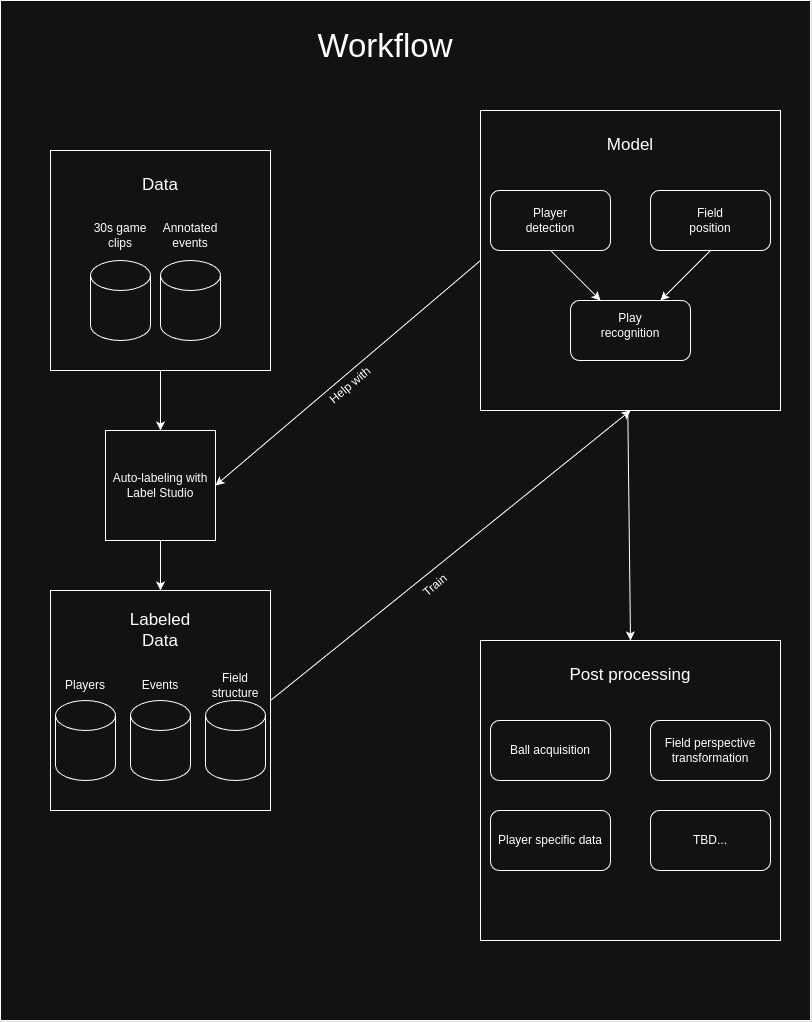

The diagram above was exported from draw.io. Its source (the exported page's mxGraphModel, read from the mxfile embedded in the PNG):
<mxGraphModel dx="2385" dy="1356" grid="1" gridSize="10" guides="1" tooltips="1" connect="1" arrows="1" fold="1" page="1" pageScale="1" pageWidth="850" pageHeight="1100" math="0" shadow="0">
  <root>
    <mxCell id="0" />
    <mxCell id="1" parent="0" />
    <mxCell id="XUA-a3zDKa1IlsKoRZlx-52" value="" style="rounded=0;whiteSpace=wrap;html=1;" parent="1" vertex="1">
      <mxGeometry x="20" y="30" width="810" height="1020" as="geometry" />
    </mxCell>
    <mxCell id="XUA-a3zDKa1IlsKoRZlx-49" value="" style="whiteSpace=wrap;html=1;aspect=fixed;" parent="1" vertex="1">
      <mxGeometry x="500" y="670" width="300" height="300" as="geometry" />
    </mxCell>
    <mxCell id="XUA-a3zDKa1IlsKoRZlx-18" value="" style="whiteSpace=wrap;html=1;aspect=fixed;" parent="1" vertex="1">
      <mxGeometry x="500" y="140" width="300" height="300" as="geometry" />
    </mxCell>
    <mxCell id="XUA-a3zDKa1IlsKoRZlx-32" value="" style="rounded=1;whiteSpace=wrap;html=1;" parent="1" vertex="1">
      <mxGeometry x="590" y="330" width="120" height="60" as="geometry" />
    </mxCell>
    <mxCell id="XUA-a3zDKa1IlsKoRZlx-31" value="" style="rounded=1;whiteSpace=wrap;html=1;" parent="1" vertex="1">
      <mxGeometry x="670" y="220" width="120" height="60" as="geometry" />
    </mxCell>
    <mxCell id="XUA-a3zDKa1IlsKoRZlx-30" value="" style="rounded=1;whiteSpace=wrap;html=1;" parent="1" vertex="1">
      <mxGeometry x="510" y="220" width="120" height="60" as="geometry" />
    </mxCell>
    <mxCell id="XUA-a3zDKa1IlsKoRZlx-20" value="" style="whiteSpace=wrap;html=1;aspect=fixed;" parent="1" vertex="1">
      <mxGeometry x="125" y="460" width="110" height="110" as="geometry" />
    </mxCell>
    <mxCell id="XUA-a3zDKa1IlsKoRZlx-8" value="" style="whiteSpace=wrap;html=1;aspect=fixed;" parent="1" vertex="1">
      <mxGeometry x="70" y="180" width="220" height="220" as="geometry" />
    </mxCell>
    <mxCell id="XUA-a3zDKa1IlsKoRZlx-1" value="&lt;font style=&quot;font-size: 33px;&quot;&gt;Workflow&lt;/font&gt;" style="text;html=1;align=center;verticalAlign=middle;whiteSpace=wrap;rounded=0;" parent="1" vertex="1">
      <mxGeometry x="310" y="30" width="190" height="90" as="geometry" />
    </mxCell>
    <mxCell id="XUA-a3zDKa1IlsKoRZlx-2" value="" style="shape=cylinder3;whiteSpace=wrap;html=1;boundedLbl=1;backgroundOutline=1;size=15;" parent="1" vertex="1">
      <mxGeometry x="110" y="290" width="60" height="80" as="geometry" />
    </mxCell>
    <mxCell id="XUA-a3zDKa1IlsKoRZlx-3" value="30s game clips" style="text;html=1;align=center;verticalAlign=middle;whiteSpace=wrap;rounded=0;" parent="1" vertex="1">
      <mxGeometry x="110" y="250" width="60" height="30" as="geometry" />
    </mxCell>
    <mxCell id="XUA-a3zDKa1IlsKoRZlx-4" value="&lt;font style=&quot;font-size: 17px;&quot;&gt;Data&lt;/font&gt;" style="text;html=1;align=center;verticalAlign=middle;whiteSpace=wrap;rounded=0;" parent="1" vertex="1">
      <mxGeometry x="150" y="200" width="60" height="30" as="geometry" />
    </mxCell>
    <mxCell id="XUA-a3zDKa1IlsKoRZlx-5" value="" style="shape=cylinder3;whiteSpace=wrap;html=1;boundedLbl=1;backgroundOutline=1;size=15;" parent="1" vertex="1">
      <mxGeometry x="180" y="290" width="60" height="80" as="geometry" />
    </mxCell>
    <mxCell id="XUA-a3zDKa1IlsKoRZlx-6" value="Annotated events" style="text;html=1;align=center;verticalAlign=middle;whiteSpace=wrap;rounded=0;" parent="1" vertex="1">
      <mxGeometry x="180" y="250" width="60" height="30" as="geometry" />
    </mxCell>
    <mxCell id="XUA-a3zDKa1IlsKoRZlx-9" value="&lt;font style=&quot;font-size: 17px;&quot;&gt;Model&lt;/font&gt;" style="text;html=1;align=center;verticalAlign=middle;whiteSpace=wrap;rounded=0;" parent="1" vertex="1">
      <mxGeometry x="620" y="160" width="60" height="30" as="geometry" />
    </mxCell>
    <mxCell id="XUA-a3zDKa1IlsKoRZlx-12" value="Player detection" style="text;html=1;align=center;verticalAlign=middle;whiteSpace=wrap;rounded=0;" parent="1" vertex="1">
      <mxGeometry x="540" y="235" width="60" height="30" as="geometry" />
    </mxCell>
    <mxCell id="XUA-a3zDKa1IlsKoRZlx-13" value="Field position" style="text;html=1;align=center;verticalAlign=middle;whiteSpace=wrap;rounded=0;" parent="1" vertex="1">
      <mxGeometry x="700" y="235" width="60" height="30" as="geometry" />
    </mxCell>
    <mxCell id="XUA-a3zDKa1IlsKoRZlx-15" value="Play recognition" style="text;html=1;align=center;verticalAlign=middle;whiteSpace=wrap;rounded=0;" parent="1" vertex="1">
      <mxGeometry x="620" y="340" width="60" height="30" as="geometry" />
    </mxCell>
    <mxCell id="XUA-a3zDKa1IlsKoRZlx-16" value="" style="endArrow=classic;html=1;rounded=0;exitX=0.5;exitY=1;exitDx=0;exitDy=0;entryX=0.25;entryY=0;entryDx=0;entryDy=0;" parent="1" source="XUA-a3zDKa1IlsKoRZlx-30" target="XUA-a3zDKa1IlsKoRZlx-32" edge="1">
      <mxGeometry width="50" height="50" relative="1" as="geometry">
        <mxPoint x="570" y="290" as="sourcePoint" />
        <mxPoint x="616.7179882264863" y="336.71798822648634" as="targetPoint" />
      </mxGeometry>
    </mxCell>
    <mxCell id="XUA-a3zDKa1IlsKoRZlx-17" value="" style="endArrow=classic;html=1;rounded=0;exitX=0.5;exitY=1;exitDx=0;exitDy=0;entryX=0.75;entryY=0;entryDx=0;entryDy=0;" parent="1" source="XUA-a3zDKa1IlsKoRZlx-31" target="XUA-a3zDKa1IlsKoRZlx-32" edge="1">
      <mxGeometry width="50" height="50" relative="1" as="geometry">
        <mxPoint x="730" y="290" as="sourcePoint" />
        <mxPoint x="692.4264068711927" y="341.71572875253787" as="targetPoint" />
      </mxGeometry>
    </mxCell>
    <mxCell id="XUA-a3zDKa1IlsKoRZlx-19" value="Auto-labeling with Label Studio" style="text;html=1;align=center;verticalAlign=middle;whiteSpace=wrap;rounded=0;" parent="1" vertex="1">
      <mxGeometry x="125" y="500" width="110" height="30" as="geometry" />
    </mxCell>
    <mxCell id="XUA-a3zDKa1IlsKoRZlx-22" value="" style="endArrow=classic;html=1;rounded=0;exitX=0.5;exitY=1;exitDx=0;exitDy=0;entryX=0.5;entryY=0;entryDx=0;entryDy=0;" parent="1" source="XUA-a3zDKa1IlsKoRZlx-8" target="XUA-a3zDKa1IlsKoRZlx-20" edge="1">
      <mxGeometry width="50" height="50" relative="1" as="geometry">
        <mxPoint x="350" y="490" as="sourcePoint" />
        <mxPoint x="400" y="440" as="targetPoint" />
      </mxGeometry>
    </mxCell>
    <mxCell id="XUA-a3zDKa1IlsKoRZlx-23" value="" style="whiteSpace=wrap;html=1;aspect=fixed;" parent="1" vertex="1">
      <mxGeometry x="70" y="620" width="220" height="220" as="geometry" />
    </mxCell>
    <mxCell id="XUA-a3zDKa1IlsKoRZlx-24" value="" style="shape=cylinder3;whiteSpace=wrap;html=1;boundedLbl=1;backgroundOutline=1;size=15;" parent="1" vertex="1">
      <mxGeometry x="75" y="730" width="60" height="80" as="geometry" />
    </mxCell>
    <mxCell id="XUA-a3zDKa1IlsKoRZlx-25" value="Players" style="text;html=1;align=center;verticalAlign=middle;whiteSpace=wrap;rounded=0;" parent="1" vertex="1">
      <mxGeometry x="75" y="700" width="60" height="30" as="geometry" />
    </mxCell>
    <mxCell id="XUA-a3zDKa1IlsKoRZlx-26" value="&lt;font style=&quot;font-size: 17px;&quot;&gt;Labeled Data&lt;/font&gt;" style="text;html=1;align=center;verticalAlign=middle;whiteSpace=wrap;rounded=0;" parent="1" vertex="1">
      <mxGeometry x="135" y="640" width="90" height="40" as="geometry" />
    </mxCell>
    <mxCell id="XUA-a3zDKa1IlsKoRZlx-27" value="" style="shape=cylinder3;whiteSpace=wrap;html=1;boundedLbl=1;backgroundOutline=1;size=15;" parent="1" vertex="1">
      <mxGeometry x="150" y="730" width="60" height="80" as="geometry" />
    </mxCell>
    <mxCell id="XUA-a3zDKa1IlsKoRZlx-28" value="Events" style="text;html=1;align=center;verticalAlign=middle;whiteSpace=wrap;rounded=0;" parent="1" vertex="1">
      <mxGeometry x="150" y="700" width="60" height="30" as="geometry" />
    </mxCell>
    <mxCell id="XUA-a3zDKa1IlsKoRZlx-29" value="" style="endArrow=classic;html=1;rounded=0;exitX=0.5;exitY=1;exitDx=0;exitDy=0;entryX=0.5;entryY=0;entryDx=0;entryDy=0;" parent="1" source="XUA-a3zDKa1IlsKoRZlx-20" target="XUA-a3zDKa1IlsKoRZlx-23" edge="1">
      <mxGeometry width="50" height="50" relative="1" as="geometry">
        <mxPoint x="510" y="640" as="sourcePoint" />
        <mxPoint x="560" y="590" as="targetPoint" />
      </mxGeometry>
    </mxCell>
    <mxCell id="XUA-a3zDKa1IlsKoRZlx-33" value="" style="endArrow=classic;html=1;rounded=0;exitX=0;exitY=0.5;exitDx=0;exitDy=0;entryX=1;entryY=0.5;entryDx=0;entryDy=0;" parent="1" source="XUA-a3zDKa1IlsKoRZlx-18" target="XUA-a3zDKa1IlsKoRZlx-19" edge="1">
      <mxGeometry width="50" height="50" relative="1" as="geometry">
        <mxPoint x="340" y="540" as="sourcePoint" />
        <mxPoint x="390" y="490" as="targetPoint" />
      </mxGeometry>
    </mxCell>
    <mxCell id="XUA-a3zDKa1IlsKoRZlx-34" value="" style="endArrow=classic;html=1;rounded=0;exitX=1;exitY=0.5;exitDx=0;exitDy=0;entryX=0.5;entryY=1;entryDx=0;entryDy=0;" parent="1" source="XUA-a3zDKa1IlsKoRZlx-23" target="XUA-a3zDKa1IlsKoRZlx-18" edge="1">
      <mxGeometry width="50" height="50" relative="1" as="geometry">
        <mxPoint x="350" y="580" as="sourcePoint" />
        <mxPoint x="400" y="530" as="targetPoint" />
      </mxGeometry>
    </mxCell>
    <mxCell id="XUA-a3zDKa1IlsKoRZlx-35" value="Help with" style="text;html=1;align=center;verticalAlign=middle;whiteSpace=wrap;rounded=0;rotation=-40;" parent="1" vertex="1">
      <mxGeometry x="340" y="400" width="60" height="30" as="geometry" />
    </mxCell>
    <mxCell id="XUA-a3zDKa1IlsKoRZlx-36" value="" style="shape=cylinder3;whiteSpace=wrap;html=1;boundedLbl=1;backgroundOutline=1;size=15;" parent="1" vertex="1">
      <mxGeometry x="225" y="730" width="60" height="80" as="geometry" />
    </mxCell>
    <mxCell id="XUA-a3zDKa1IlsKoRZlx-37" value="Field structure" style="text;html=1;align=center;verticalAlign=middle;whiteSpace=wrap;rounded=0;" parent="1" vertex="1">
      <mxGeometry x="225" y="700" width="60" height="30" as="geometry" />
    </mxCell>
    <mxCell id="XUA-a3zDKa1IlsKoRZlx-38" value="Train" style="text;html=1;align=center;verticalAlign=middle;whiteSpace=wrap;rounded=0;rotation=-40;" parent="1" vertex="1">
      <mxGeometry x="425" y="600" width="60" height="30" as="geometry" />
    </mxCell>
    <mxCell id="XUA-a3zDKa1IlsKoRZlx-41" value="&lt;font style=&quot;font-size: 17px;&quot;&gt;Post processing&lt;/font&gt;" style="text;html=1;align=center;verticalAlign=middle;whiteSpace=wrap;rounded=0;" parent="1" vertex="1">
      <mxGeometry x="570" y="690" width="160" height="30" as="geometry" />
    </mxCell>
    <mxCell id="XUA-a3zDKa1IlsKoRZlx-44" value="Ball acquisition" style="rounded=1;whiteSpace=wrap;html=1;" parent="1" vertex="1">
      <mxGeometry x="510" y="750" width="120" height="60" as="geometry" />
    </mxCell>
    <mxCell id="XUA-a3zDKa1IlsKoRZlx-45" value="Field perspective transformation" style="rounded=1;whiteSpace=wrap;html=1;" parent="1" vertex="1">
      <mxGeometry x="670" y="750" width="120" height="60" as="geometry" />
    </mxCell>
    <mxCell id="XUA-a3zDKa1IlsKoRZlx-46" value="Player specific data" style="rounded=1;whiteSpace=wrap;html=1;" parent="1" vertex="1">
      <mxGeometry x="510" y="840" width="120" height="60" as="geometry" />
    </mxCell>
    <mxCell id="XUA-a3zDKa1IlsKoRZlx-47" value="TBD..." style="rounded=1;whiteSpace=wrap;html=1;" parent="1" vertex="1">
      <mxGeometry x="670" y="840" width="120" height="60" as="geometry" />
    </mxCell>
    <mxCell id="XUA-a3zDKa1IlsKoRZlx-50" value="" style="endArrow=classic;html=1;rounded=0;exitX=0.491;exitY=1.001;exitDx=0;exitDy=0;exitPerimeter=0;entryX=0.5;entryY=0;entryDx=0;entryDy=0;" parent="1" source="XUA-a3zDKa1IlsKoRZlx-18" target="XUA-a3zDKa1IlsKoRZlx-49" edge="1">
      <mxGeometry width="50" height="50" relative="1" as="geometry">
        <mxPoint x="580" y="550" as="sourcePoint" />
        <mxPoint x="630" y="500" as="targetPoint" />
      </mxGeometry>
    </mxCell>
  </root>
</mxGraphModel>